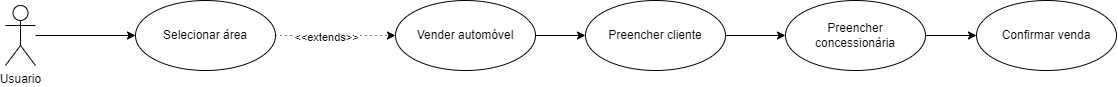

The diagram above was exported from draw.io. Its source (the exported page's mxGraphModel, read from the mxfile embedded in the PNG):
<mxGraphModel dx="1240" dy="689" grid="1" gridSize="10" guides="1" tooltips="1" connect="1" arrows="1" fold="1" page="1" pageScale="1" pageWidth="827" pageHeight="1169" math="0" shadow="0">
  <root>
    <mxCell id="0" />
    <mxCell id="1" parent="0" />
    <mxCell id="zerNkJUZXlLJVAhALxKZ-6" style="edgeStyle=orthogonalEdgeStyle;rounded=0;orthogonalLoop=1;jettySize=auto;html=1;" edge="1" parent="1" source="zerNkJUZXlLJVAhALxKZ-2" target="zerNkJUZXlLJVAhALxKZ-3">
      <mxGeometry relative="1" as="geometry" />
    </mxCell>
    <mxCell id="zerNkJUZXlLJVAhALxKZ-2" value="Usuario" style="shape=umlActor;verticalLabelPosition=bottom;verticalAlign=top;html=1;" vertex="1" parent="1">
      <mxGeometry x="130" y="160" width="30" height="60" as="geometry" />
    </mxCell>
    <mxCell id="zerNkJUZXlLJVAhALxKZ-7" style="edgeStyle=orthogonalEdgeStyle;rounded=0;orthogonalLoop=1;jettySize=auto;html=1;dashed=1;dashPattern=1 4;" edge="1" parent="1" source="zerNkJUZXlLJVAhALxKZ-3" target="zerNkJUZXlLJVAhALxKZ-4">
      <mxGeometry relative="1" as="geometry" />
    </mxCell>
    <mxCell id="zerNkJUZXlLJVAhALxKZ-8" value="&amp;lt;&amp;lt;extends&amp;gt;&amp;gt;" style="edgeLabel;html=1;align=center;verticalAlign=middle;resizable=0;points=[];" vertex="1" connectable="0" parent="zerNkJUZXlLJVAhALxKZ-7">
      <mxGeometry x="-0.1714" y="-1" relative="1" as="geometry">
        <mxPoint as="offset" />
      </mxGeometry>
    </mxCell>
    <mxCell id="zerNkJUZXlLJVAhALxKZ-3" value="Selecionar área" style="ellipse;whiteSpace=wrap;html=1;" vertex="1" parent="1">
      <mxGeometry x="260" y="155" width="140" height="70" as="geometry" />
    </mxCell>
    <mxCell id="zerNkJUZXlLJVAhALxKZ-9" style="edgeStyle=orthogonalEdgeStyle;rounded=0;orthogonalLoop=1;jettySize=auto;html=1;" edge="1" parent="1" source="zerNkJUZXlLJVAhALxKZ-4" target="zerNkJUZXlLJVAhALxKZ-5">
      <mxGeometry relative="1" as="geometry" />
    </mxCell>
    <mxCell id="zerNkJUZXlLJVAhALxKZ-4" value="Vender automóvel" style="ellipse;whiteSpace=wrap;html=1;" vertex="1" parent="1">
      <mxGeometry x="520" y="155" width="140" height="70" as="geometry" />
    </mxCell>
    <mxCell id="zerNkJUZXlLJVAhALxKZ-13" style="edgeStyle=orthogonalEdgeStyle;rounded=0;orthogonalLoop=1;jettySize=auto;html=1;" edge="1" parent="1" source="zerNkJUZXlLJVAhALxKZ-5" target="zerNkJUZXlLJVAhALxKZ-11">
      <mxGeometry relative="1" as="geometry" />
    </mxCell>
    <mxCell id="zerNkJUZXlLJVAhALxKZ-5" value="Preencher cliente" style="ellipse;whiteSpace=wrap;html=1;" vertex="1" parent="1">
      <mxGeometry x="710" y="155" width="140" height="70" as="geometry" />
    </mxCell>
    <mxCell id="zerNkJUZXlLJVAhALxKZ-14" style="edgeStyle=orthogonalEdgeStyle;rounded=0;orthogonalLoop=1;jettySize=auto;html=1;" edge="1" parent="1" source="zerNkJUZXlLJVAhALxKZ-11" target="zerNkJUZXlLJVAhALxKZ-12">
      <mxGeometry relative="1" as="geometry" />
    </mxCell>
    <mxCell id="zerNkJUZXlLJVAhALxKZ-11" value="Preencher concessionária" style="ellipse;whiteSpace=wrap;html=1;" vertex="1" parent="1">
      <mxGeometry x="910" y="155" width="140" height="70" as="geometry" />
    </mxCell>
    <mxCell id="zerNkJUZXlLJVAhALxKZ-12" value="Confirmar venda" style="ellipse;whiteSpace=wrap;html=1;" vertex="1" parent="1">
      <mxGeometry x="1101" y="155" width="140" height="70" as="geometry" />
    </mxCell>
  </root>
</mxGraphModel>